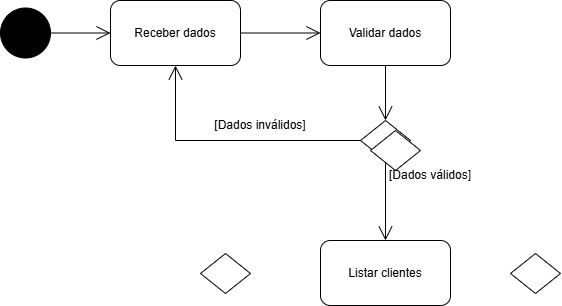

The diagram above was exported from draw.io. Its source (the exported page's mxGraphModel, read from the mxfile embedded in the PNG):
<mxGraphModel dx="1702" dy="435" grid="1" gridSize="10" guides="1" tooltips="1" connect="1" arrows="1" fold="1" page="1" pageScale="1" pageWidth="827" pageHeight="1169" math="0" shadow="0">
  <root>
    <mxCell id="0" />
    <mxCell id="1" parent="0" />
    <mxCell id="FKSH7kVo2Hx9C-YuSBrL-1" value="" style="ellipse;shape=doubleEllipse;whiteSpace=wrap;html=1;aspect=fixed;fillColor=#000000;" vertex="1" parent="1">
      <mxGeometry x="-690" y="137.5" width="50" height="50" as="geometry" />
    </mxCell>
    <mxCell id="FKSH7kVo2Hx9C-YuSBrL-2" value="Receber dados" style="rounded=1;whiteSpace=wrap;html=1;" vertex="1" parent="1">
      <mxGeometry x="-580" y="130" width="130" height="65" as="geometry" />
    </mxCell>
    <mxCell id="FKSH7kVo2Hx9C-YuSBrL-3" value="" style="endArrow=open;endFill=1;endSize=12;html=1;rounded=0;exitX=1;exitY=0.5;exitDx=0;exitDy=0;entryX=0;entryY=0.5;entryDx=0;entryDy=0;" edge="1" parent="1" source="FKSH7kVo2Hx9C-YuSBrL-1" target="FKSH7kVo2Hx9C-YuSBrL-2">
      <mxGeometry width="160" relative="1" as="geometry">
        <mxPoint x="-560" y="437.5" as="sourcePoint" />
        <mxPoint x="-400" y="437.5" as="targetPoint" />
      </mxGeometry>
    </mxCell>
    <mxCell id="FKSH7kVo2Hx9C-YuSBrL-4" value="Validar dados" style="rounded=1;whiteSpace=wrap;html=1;" vertex="1" parent="1">
      <mxGeometry x="-370" y="130" width="130" height="65" as="geometry" />
    </mxCell>
    <mxCell id="FKSH7kVo2Hx9C-YuSBrL-5" value="" style="endArrow=open;endFill=1;endSize=12;html=1;rounded=0;exitX=1;exitY=0.5;exitDx=0;exitDy=0;entryX=0;entryY=0.5;entryDx=0;entryDy=0;" edge="1" parent="1" source="FKSH7kVo2Hx9C-YuSBrL-2" target="FKSH7kVo2Hx9C-YuSBrL-4">
      <mxGeometry width="160" relative="1" as="geometry">
        <mxPoint x="-630" y="173" as="sourcePoint" />
        <mxPoint x="-570" y="173" as="targetPoint" />
      </mxGeometry>
    </mxCell>
    <mxCell id="FKSH7kVo2Hx9C-YuSBrL-6" value="" style="rhombus;whiteSpace=wrap;html=1;" vertex="1" parent="1">
      <mxGeometry x="-330" y="250" width="50" height="40" as="geometry" />
    </mxCell>
    <mxCell id="FKSH7kVo2Hx9C-YuSBrL-7" value="" style="endArrow=open;endFill=1;endSize=12;html=1;rounded=0;exitX=0.5;exitY=1;exitDx=0;exitDy=0;entryX=0.5;entryY=0;entryDx=0;entryDy=0;" edge="1" parent="1" source="FKSH7kVo2Hx9C-YuSBrL-4" target="FKSH7kVo2Hx9C-YuSBrL-6">
      <mxGeometry width="160" relative="1" as="geometry">
        <mxPoint x="-400" y="210" as="sourcePoint" />
        <mxPoint x="-320" y="210" as="targetPoint" />
      </mxGeometry>
    </mxCell>
    <mxCell id="FKSH7kVo2Hx9C-YuSBrL-8" value="" style="endArrow=open;endFill=1;endSize=12;html=1;rounded=0;exitX=0;exitY=0.5;exitDx=0;exitDy=0;entryX=0.5;entryY=1;entryDx=0;entryDy=0;" edge="1" parent="1" source="FKSH7kVo2Hx9C-YuSBrL-6" target="FKSH7kVo2Hx9C-YuSBrL-2">
      <mxGeometry width="160" relative="1" as="geometry">
        <mxPoint x="-440" y="173" as="sourcePoint" />
        <mxPoint x="-360" y="173" as="targetPoint" />
        <Array as="points">
          <mxPoint x="-515" y="270" />
        </Array>
      </mxGeometry>
    </mxCell>
    <mxCell id="FKSH7kVo2Hx9C-YuSBrL-9" value="[Dados inválidos]" style="text;strokeColor=none;align=center;fillColor=none;html=1;verticalAlign=middle;whiteSpace=wrap;rounded=0;" vertex="1" parent="1">
      <mxGeometry x="-490" y="240" width="120" height="30" as="geometry" />
    </mxCell>
    <mxCell id="FKSH7kVo2Hx9C-YuSBrL-10" value="[Dados válidos]" style="text;strokeColor=none;align=center;fillColor=none;html=1;verticalAlign=middle;whiteSpace=wrap;rounded=0;" vertex="1" parent="1">
      <mxGeometry x="-320" y="290" width="120" height="30" as="geometry" />
    </mxCell>
    <mxCell id="FKSH7kVo2Hx9C-YuSBrL-11" value="" style="endArrow=open;endFill=1;endSize=12;html=1;rounded=0;exitX=0.5;exitY=1;exitDx=0;exitDy=0;entryX=0.5;entryY=0;entryDx=0;entryDy=0;" edge="1" parent="1" source="FKSH7kVo2Hx9C-YuSBrL-6" target="FKSH7kVo2Hx9C-YuSBrL-12">
      <mxGeometry width="160" relative="1" as="geometry">
        <mxPoint x="-421.2353515625" y="353" as="sourcePoint" />
        <mxPoint x="-305" y="370" as="targetPoint" />
      </mxGeometry>
    </mxCell>
    <mxCell id="FKSH7kVo2Hx9C-YuSBrL-12" value="Listar clientes" style="rounded=1;whiteSpace=wrap;html=1;" vertex="1" parent="1">
      <mxGeometry x="-370" y="370" width="130" height="65" as="geometry" />
    </mxCell>
    <mxCell id="FKSH7kVo2Hx9C-YuSBrL-13" value="" style="rhombus;whiteSpace=wrap;html=1;" vertex="1" parent="1">
      <mxGeometry x="-320" y="260" width="50" height="40" as="geometry" />
    </mxCell>
    <mxCell id="FKSH7kVo2Hx9C-YuSBrL-14" value="" style="rhombus;whiteSpace=wrap;html=1;" vertex="1" parent="1">
      <mxGeometry x="-490" y="383" width="50" height="40" as="geometry" />
    </mxCell>
    <mxCell id="FKSH7kVo2Hx9C-YuSBrL-15" value="" style="rhombus;whiteSpace=wrap;html=1;" vertex="1" parent="1">
      <mxGeometry x="-180" y="383" width="50" height="40" as="geometry" />
    </mxCell>
  </root>
</mxGraphModel>